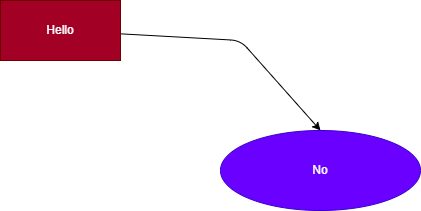

The diagram above was exported from draw.io. Its source (the exported page's mxGraphModel, read from the mxfile embedded in the PNG):
<mxGraphModel dx="1045" dy="800" grid="1" gridSize="10" guides="1" tooltips="1" connect="1" arrows="1" fold="1" page="1" pageScale="1" pageWidth="850" pageHeight="1100" math="0" shadow="0">
  <root>
    <mxCell id="0" />
    <mxCell id="1" parent="0" />
    <mxCell id="4" style="edgeStyle=none;html=1;entryX=0.5;entryY=0;entryDx=0;entryDy=0;" edge="1" parent="1" source="2" target="3">
      <mxGeometry relative="1" as="geometry">
        <Array as="points">
          <mxPoint x="540" y="190" />
        </Array>
      </mxGeometry>
    </mxCell>
    <mxCell id="2" value="Hello" style="whiteSpace=wrap;html=1;fillColor=#a20025;fontColor=#ffffff;strokeColor=#6F0000;" vertex="1" parent="1">
      <mxGeometry x="300" y="150" width="120" height="60" as="geometry" />
    </mxCell>
    <mxCell id="3" value="No" style="ellipse;whiteSpace=wrap;html=1;fillColor=#6a00ff;fontColor=#ffffff;strokeColor=#3700CC;" vertex="1" parent="1">
      <mxGeometry x="520" y="280" width="200" height="80" as="geometry" />
    </mxCell>
  </root>
</mxGraphModel>